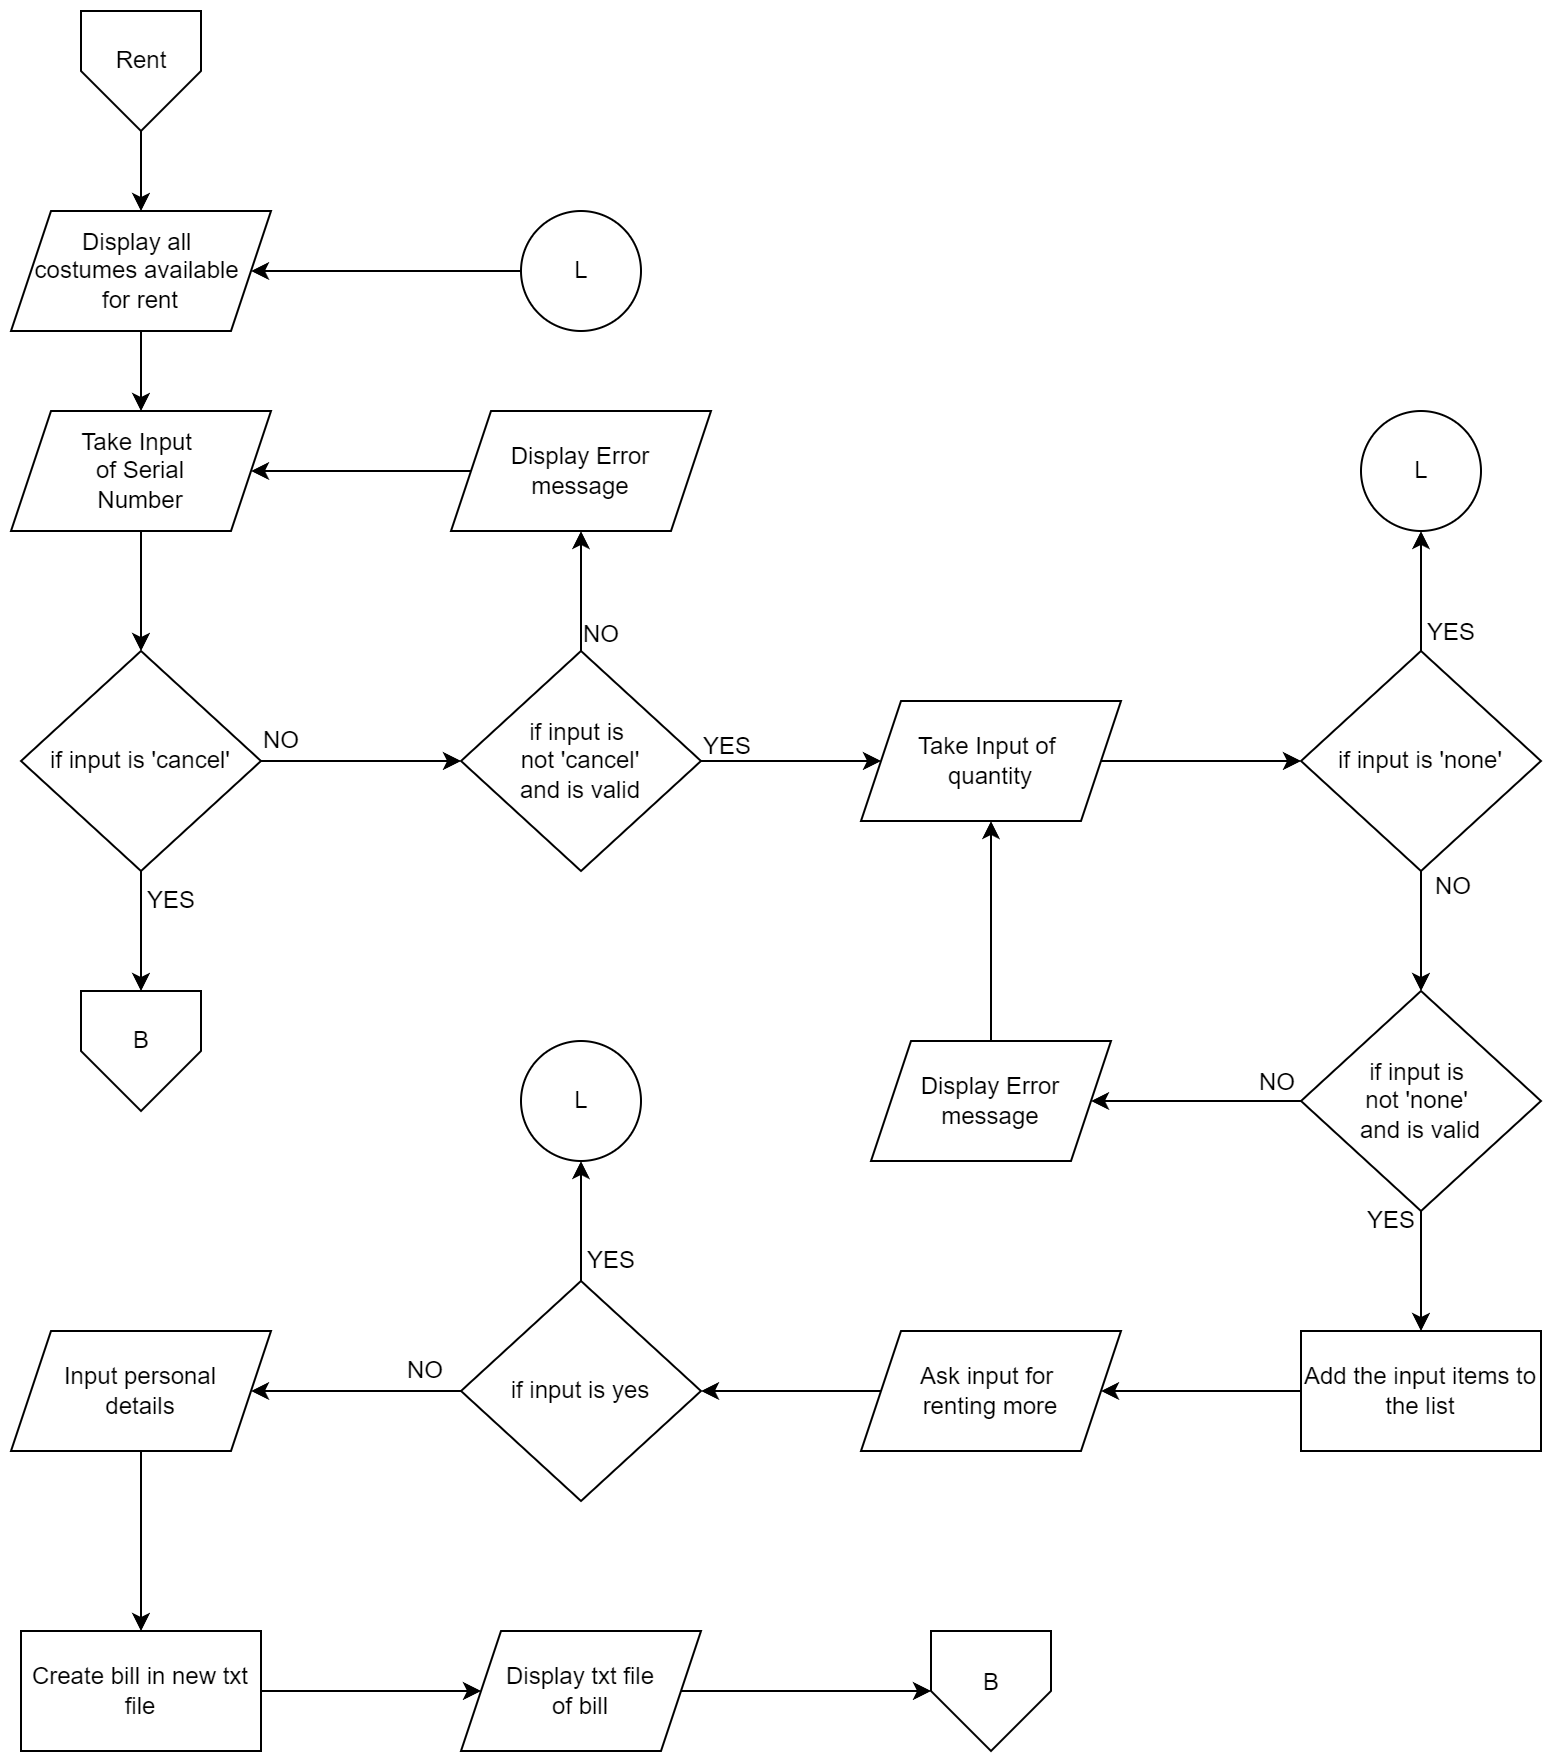

The diagram above was exported from draw.io. Its source (the exported page's mxGraphModel, read from the mxfile embedded in the PNG):
<mxGraphModel dx="1000" dy="993" grid="1" gridSize="10" guides="1" tooltips="1" connect="1" arrows="1" fold="1" page="0" pageScale="1" pageWidth="850" pageHeight="1100" math="0" shadow="0">
  <root>
    <mxCell id="0" />
    <mxCell id="1" parent="0" />
    <mxCell id="sC12xI0GLYpovAK8d8D3-1" style="edgeStyle=orthogonalEdgeStyle;rounded=0;orthogonalLoop=1;jettySize=auto;html=1;entryX=0.5;entryY=0;entryDx=0;entryDy=0;" edge="1" parent="1" target="sC12xI0GLYpovAK8d8D3-3">
      <mxGeometry relative="1" as="geometry">
        <mxPoint x="240" y="160" as="sourcePoint" />
      </mxGeometry>
    </mxCell>
    <mxCell id="sC12xI0GLYpovAK8d8D3-2" style="edgeStyle=orthogonalEdgeStyle;rounded=0;orthogonalLoop=1;jettySize=auto;html=1;exitX=0.5;exitY=1;exitDx=0;exitDy=0;entryX=0.5;entryY=0;entryDx=0;entryDy=0;" edge="1" parent="1" source="sC12xI0GLYpovAK8d8D3-3">
      <mxGeometry relative="1" as="geometry">
        <mxPoint x="240" y="300" as="targetPoint" />
      </mxGeometry>
    </mxCell>
    <mxCell id="sC12xI0GLYpovAK8d8D3-3" value="Display all&amp;nbsp;&lt;br&gt;costumes available &lt;br&gt;for rent" style="shape=parallelogram;perimeter=parallelogramPerimeter;whiteSpace=wrap;html=1;fixedSize=1;" vertex="1" parent="1">
      <mxGeometry x="175" y="200" width="130" height="60" as="geometry" />
    </mxCell>
    <mxCell id="sC12xI0GLYpovAK8d8D3-4" style="edgeStyle=orthogonalEdgeStyle;rounded=0;orthogonalLoop=1;jettySize=auto;html=1;entryX=0.5;entryY=0;entryDx=0;entryDy=0;" edge="1" parent="1" target="sC12xI0GLYpovAK8d8D3-7">
      <mxGeometry relative="1" as="geometry">
        <mxPoint x="240" y="360" as="sourcePoint" />
      </mxGeometry>
    </mxCell>
    <mxCell id="sC12xI0GLYpovAK8d8D3-5" style="edgeStyle=orthogonalEdgeStyle;rounded=0;orthogonalLoop=1;jettySize=auto;html=1;exitX=1;exitY=0.5;exitDx=0;exitDy=0;entryX=0;entryY=0.5;entryDx=0;entryDy=0;" edge="1" parent="1" source="sC12xI0GLYpovAK8d8D3-7" target="sC12xI0GLYpovAK8d8D3-48">
      <mxGeometry relative="1" as="geometry" />
    </mxCell>
    <mxCell id="sC12xI0GLYpovAK8d8D3-6" style="edgeStyle=orthogonalEdgeStyle;rounded=0;orthogonalLoop=1;jettySize=auto;html=1;entryX=0.5;entryY=0;entryDx=0;entryDy=0;" edge="1" parent="1" source="sC12xI0GLYpovAK8d8D3-7" target="sC12xI0GLYpovAK8d8D3-49">
      <mxGeometry relative="1" as="geometry" />
    </mxCell>
    <mxCell id="sC12xI0GLYpovAK8d8D3-7" value="if input is 'cancel'" style="rhombus;whiteSpace=wrap;html=1;" vertex="1" parent="1">
      <mxGeometry x="180" y="420" width="120" height="110" as="geometry" />
    </mxCell>
    <mxCell id="sC12xI0GLYpovAK8d8D3-8" style="edgeStyle=orthogonalEdgeStyle;rounded=0;orthogonalLoop=1;jettySize=auto;html=1;exitX=0.5;exitY=0;exitDx=0;exitDy=0;entryX=0.5;entryY=1;entryDx=0;entryDy=0;entryPerimeter=0;" edge="1" parent="1" source="sC12xI0GLYpovAK8d8D3-10" target="sC12xI0GLYpovAK8d8D3-53">
      <mxGeometry relative="1" as="geometry" />
    </mxCell>
    <mxCell id="sC12xI0GLYpovAK8d8D3-9" style="edgeStyle=orthogonalEdgeStyle;rounded=0;orthogonalLoop=1;jettySize=auto;html=1;" edge="1" parent="1" source="sC12xI0GLYpovAK8d8D3-10" target="sC12xI0GLYpovAK8d8D3-57">
      <mxGeometry relative="1" as="geometry" />
    </mxCell>
    <mxCell id="sC12xI0GLYpovAK8d8D3-10" value="if input is 'none'" style="rhombus;whiteSpace=wrap;html=1;" vertex="1" parent="1">
      <mxGeometry x="820" y="420" width="120" height="110" as="geometry" />
    </mxCell>
    <mxCell id="sC12xI0GLYpovAK8d8D3-11" style="edgeStyle=orthogonalEdgeStyle;rounded=0;orthogonalLoop=1;jettySize=auto;html=1;entryX=1;entryY=0.5;entryDx=0;entryDy=0;" edge="1" parent="1" source="sC12xI0GLYpovAK8d8D3-12" target="sC12xI0GLYpovAK8d8D3-39">
      <mxGeometry relative="1" as="geometry" />
    </mxCell>
    <mxCell id="sC12xI0GLYpovAK8d8D3-12" value="Display Error&lt;br&gt;message" style="shape=parallelogram;perimeter=parallelogramPerimeter;whiteSpace=wrap;html=1;fixedSize=1;" vertex="1" parent="1">
      <mxGeometry x="395" y="300" width="130" height="60" as="geometry" />
    </mxCell>
    <mxCell id="sC12xI0GLYpovAK8d8D3-13" value="NO" style="text;html=1;align=center;verticalAlign=middle;resizable=0;points=[];autosize=1;strokeColor=none;fillColor=none;" vertex="1" parent="1">
      <mxGeometry x="290" y="450" width="40" height="30" as="geometry" />
    </mxCell>
    <mxCell id="sC12xI0GLYpovAK8d8D3-14" value="YES" style="text;html=1;align=center;verticalAlign=middle;resizable=0;points=[];autosize=1;strokeColor=none;fillColor=none;" vertex="1" parent="1">
      <mxGeometry x="230" y="530" width="50" height="30" as="geometry" />
    </mxCell>
    <mxCell id="sC12xI0GLYpovAK8d8D3-15" style="edgeStyle=orthogonalEdgeStyle;rounded=0;orthogonalLoop=1;jettySize=auto;html=1;entryX=1;entryY=0.5;entryDx=0;entryDy=0;" edge="1" parent="1" source="sC12xI0GLYpovAK8d8D3-16" target="sC12xI0GLYpovAK8d8D3-43">
      <mxGeometry relative="1" as="geometry" />
    </mxCell>
    <mxCell id="sC12xI0GLYpovAK8d8D3-16" value="Add the input items to the list" style="rounded=0;whiteSpace=wrap;html=1;" vertex="1" parent="1">
      <mxGeometry x="820" y="760" width="120" height="60" as="geometry" />
    </mxCell>
    <mxCell id="sC12xI0GLYpovAK8d8D3-17" style="edgeStyle=orthogonalEdgeStyle;rounded=0;orthogonalLoop=1;jettySize=auto;html=1;entryX=0.5;entryY=1;entryDx=0;entryDy=0;" edge="1" parent="1" source="sC12xI0GLYpovAK8d8D3-18" target="sC12xI0GLYpovAK8d8D3-41">
      <mxGeometry relative="1" as="geometry" />
    </mxCell>
    <mxCell id="sC12xI0GLYpovAK8d8D3-18" value="Display Error&lt;br&gt;message" style="shape=parallelogram;perimeter=parallelogramPerimeter;whiteSpace=wrap;html=1;fixedSize=1;" vertex="1" parent="1">
      <mxGeometry x="605" y="615" width="120" height="60" as="geometry" />
    </mxCell>
    <mxCell id="sC12xI0GLYpovAK8d8D3-19" value="NO" style="text;html=1;align=center;verticalAlign=middle;resizable=0;points=[];autosize=1;strokeColor=none;fillColor=none;" vertex="1" parent="1">
      <mxGeometry x="876" y="523" width="40" height="30" as="geometry" />
    </mxCell>
    <mxCell id="sC12xI0GLYpovAK8d8D3-20" style="edgeStyle=orthogonalEdgeStyle;rounded=0;orthogonalLoop=1;jettySize=auto;html=1;entryX=0.5;entryY=1;entryDx=0;entryDy=0;entryPerimeter=0;" edge="1" parent="1" source="sC12xI0GLYpovAK8d8D3-22" target="sC12xI0GLYpovAK8d8D3-34">
      <mxGeometry relative="1" as="geometry" />
    </mxCell>
    <mxCell id="sC12xI0GLYpovAK8d8D3-21" style="edgeStyle=orthogonalEdgeStyle;rounded=0;orthogonalLoop=1;jettySize=auto;html=1;entryX=1;entryY=0.5;entryDx=0;entryDy=0;" edge="1" parent="1" source="sC12xI0GLYpovAK8d8D3-22" target="sC12xI0GLYpovAK8d8D3-45">
      <mxGeometry relative="1" as="geometry" />
    </mxCell>
    <mxCell id="sC12xI0GLYpovAK8d8D3-22" value="if input is yes" style="rhombus;whiteSpace=wrap;html=1;" vertex="1" parent="1">
      <mxGeometry x="400" y="735" width="120" height="110" as="geometry" />
    </mxCell>
    <mxCell id="sC12xI0GLYpovAK8d8D3-23" value="NO" style="text;html=1;align=center;verticalAlign=middle;resizable=0;points=[];autosize=1;strokeColor=none;fillColor=none;" vertex="1" parent="1">
      <mxGeometry x="362" y="765" width="40" height="30" as="geometry" />
    </mxCell>
    <mxCell id="sC12xI0GLYpovAK8d8D3-24" style="edgeStyle=orthogonalEdgeStyle;rounded=0;orthogonalLoop=1;jettySize=auto;html=1;entryX=0;entryY=0.5;entryDx=0;entryDy=0;" edge="1" parent="1" source="sC12xI0GLYpovAK8d8D3-25" target="sC12xI0GLYpovAK8d8D3-29">
      <mxGeometry relative="1" as="geometry" />
    </mxCell>
    <mxCell id="sC12xI0GLYpovAK8d8D3-25" value="Create bill in new txt&lt;br&gt;file" style="rounded=0;whiteSpace=wrap;html=1;" vertex="1" parent="1">
      <mxGeometry x="180" y="910" width="120" height="60" as="geometry" />
    </mxCell>
    <mxCell id="sC12xI0GLYpovAK8d8D3-26" value="YES" style="text;html=1;align=center;verticalAlign=middle;resizable=0;points=[];autosize=1;strokeColor=none;fillColor=none;" vertex="1" parent="1">
      <mxGeometry x="870" y="396" width="50" height="30" as="geometry" />
    </mxCell>
    <mxCell id="sC12xI0GLYpovAK8d8D3-27" value="YES" style="text;html=1;align=center;verticalAlign=middle;resizable=0;points=[];autosize=1;strokeColor=none;fillColor=none;" vertex="1" parent="1">
      <mxGeometry x="450" y="710" width="50" height="30" as="geometry" />
    </mxCell>
    <mxCell id="sC12xI0GLYpovAK8d8D3-28" style="edgeStyle=orthogonalEdgeStyle;rounded=0;orthogonalLoop=1;jettySize=auto;html=1;entryX=0;entryY=0.5;entryDx=0;entryDy=0;" edge="1" parent="1" source="sC12xI0GLYpovAK8d8D3-29" target="sC12xI0GLYpovAK8d8D3-32">
      <mxGeometry relative="1" as="geometry" />
    </mxCell>
    <mxCell id="sC12xI0GLYpovAK8d8D3-29" value="Display txt file&lt;br&gt;of bill" style="shape=parallelogram;perimeter=parallelogramPerimeter;whiteSpace=wrap;html=1;fixedSize=1;" vertex="1" parent="1">
      <mxGeometry x="400" y="910" width="120" height="60" as="geometry" />
    </mxCell>
    <mxCell id="sC12xI0GLYpovAK8d8D3-30" value="" style="verticalLabelPosition=bottom;verticalAlign=top;html=1;shape=offPageConnector;rounded=0;size=0.5;" vertex="1" parent="1">
      <mxGeometry x="210" y="100" width="60" height="60" as="geometry" />
    </mxCell>
    <mxCell id="sC12xI0GLYpovAK8d8D3-31" value="Rent" style="text;html=1;align=center;verticalAlign=middle;resizable=0;points=[];autosize=1;strokeColor=none;fillColor=none;" vertex="1" parent="1">
      <mxGeometry x="215" y="110" width="50" height="30" as="geometry" />
    </mxCell>
    <mxCell id="sC12xI0GLYpovAK8d8D3-32" value="" style="verticalLabelPosition=bottom;verticalAlign=top;html=1;shape=offPageConnector;rounded=0;size=0.5;" vertex="1" parent="1">
      <mxGeometry x="635" y="910" width="60" height="60" as="geometry" />
    </mxCell>
    <mxCell id="sC12xI0GLYpovAK8d8D3-33" value="B" style="text;html=1;align=center;verticalAlign=middle;resizable=0;points=[];autosize=1;strokeColor=none;fillColor=none;" vertex="1" parent="1">
      <mxGeometry x="650" y="921" width="30" height="30" as="geometry" />
    </mxCell>
    <mxCell id="sC12xI0GLYpovAK8d8D3-34" value="" style="verticalLabelPosition=bottom;verticalAlign=top;html=1;shape=mxgraph.flowchart.on-page_reference;" vertex="1" parent="1">
      <mxGeometry x="430" y="615" width="60" height="60" as="geometry" />
    </mxCell>
    <mxCell id="sC12xI0GLYpovAK8d8D3-35" value="L" style="text;html=1;align=center;verticalAlign=middle;resizable=0;points=[];autosize=1;strokeColor=none;fillColor=none;" vertex="1" parent="1">
      <mxGeometry x="445" y="630" width="30" height="30" as="geometry" />
    </mxCell>
    <mxCell id="sC12xI0GLYpovAK8d8D3-36" style="edgeStyle=orthogonalEdgeStyle;rounded=0;orthogonalLoop=1;jettySize=auto;html=1;entryX=1;entryY=0.5;entryDx=0;entryDy=0;" edge="1" parent="1" source="sC12xI0GLYpovAK8d8D3-37" target="sC12xI0GLYpovAK8d8D3-3">
      <mxGeometry relative="1" as="geometry" />
    </mxCell>
    <mxCell id="sC12xI0GLYpovAK8d8D3-37" value="" style="verticalLabelPosition=bottom;verticalAlign=top;html=1;shape=mxgraph.flowchart.on-page_reference;" vertex="1" parent="1">
      <mxGeometry x="430" y="200" width="60" height="60" as="geometry" />
    </mxCell>
    <mxCell id="sC12xI0GLYpovAK8d8D3-38" value="L" style="text;html=1;align=center;verticalAlign=middle;resizable=0;points=[];autosize=1;strokeColor=none;fillColor=none;" vertex="1" parent="1">
      <mxGeometry x="445" y="215" width="30" height="30" as="geometry" />
    </mxCell>
    <mxCell id="sC12xI0GLYpovAK8d8D3-39" value="Take Input &lt;br&gt;of Serial&lt;br&gt;Number" style="shape=parallelogram;perimeter=parallelogramPerimeter;whiteSpace=wrap;html=1;fixedSize=1;" vertex="1" parent="1">
      <mxGeometry x="175" y="300" width="130" height="60" as="geometry" />
    </mxCell>
    <mxCell id="sC12xI0GLYpovAK8d8D3-40" style="edgeStyle=orthogonalEdgeStyle;rounded=0;orthogonalLoop=1;jettySize=auto;html=1;exitX=1;exitY=0.5;exitDx=0;exitDy=0;entryX=0;entryY=0.5;entryDx=0;entryDy=0;" edge="1" parent="1" source="sC12xI0GLYpovAK8d8D3-41" target="sC12xI0GLYpovAK8d8D3-10">
      <mxGeometry relative="1" as="geometry" />
    </mxCell>
    <mxCell id="sC12xI0GLYpovAK8d8D3-41" value="Take Input of&amp;nbsp;&lt;br&gt;quantity" style="shape=parallelogram;perimeter=parallelogramPerimeter;whiteSpace=wrap;html=1;fixedSize=1;" vertex="1" parent="1">
      <mxGeometry x="600" y="445" width="130" height="60" as="geometry" />
    </mxCell>
    <mxCell id="sC12xI0GLYpovAK8d8D3-42" style="edgeStyle=orthogonalEdgeStyle;rounded=0;orthogonalLoop=1;jettySize=auto;html=1;entryX=1;entryY=0.5;entryDx=0;entryDy=0;" edge="1" parent="1" source="sC12xI0GLYpovAK8d8D3-43" target="sC12xI0GLYpovAK8d8D3-22">
      <mxGeometry relative="1" as="geometry" />
    </mxCell>
    <mxCell id="sC12xI0GLYpovAK8d8D3-43" value="Ask input for &lt;br&gt;renting more" style="shape=parallelogram;perimeter=parallelogramPerimeter;whiteSpace=wrap;html=1;fixedSize=1;" vertex="1" parent="1">
      <mxGeometry x="600" y="760" width="130" height="60" as="geometry" />
    </mxCell>
    <mxCell id="sC12xI0GLYpovAK8d8D3-44" style="edgeStyle=orthogonalEdgeStyle;rounded=0;orthogonalLoop=1;jettySize=auto;html=1;entryX=0.5;entryY=0;entryDx=0;entryDy=0;" edge="1" parent="1" source="sC12xI0GLYpovAK8d8D3-45" target="sC12xI0GLYpovAK8d8D3-25">
      <mxGeometry relative="1" as="geometry" />
    </mxCell>
    <mxCell id="sC12xI0GLYpovAK8d8D3-45" value="Input personal&lt;br&gt;details" style="shape=parallelogram;perimeter=parallelogramPerimeter;whiteSpace=wrap;html=1;fixedSize=1;" vertex="1" parent="1">
      <mxGeometry x="175" y="760" width="130" height="60" as="geometry" />
    </mxCell>
    <mxCell id="sC12xI0GLYpovAK8d8D3-46" style="edgeStyle=orthogonalEdgeStyle;rounded=0;orthogonalLoop=1;jettySize=auto;html=1;exitX=0.5;exitY=0;exitDx=0;exitDy=0;entryX=0.5;entryY=1;entryDx=0;entryDy=0;" edge="1" parent="1" source="sC12xI0GLYpovAK8d8D3-48" target="sC12xI0GLYpovAK8d8D3-12">
      <mxGeometry relative="1" as="geometry" />
    </mxCell>
    <mxCell id="sC12xI0GLYpovAK8d8D3-47" style="edgeStyle=orthogonalEdgeStyle;rounded=0;orthogonalLoop=1;jettySize=auto;html=1;exitX=1;exitY=0.5;exitDx=0;exitDy=0;entryX=0;entryY=0.5;entryDx=0;entryDy=0;" edge="1" parent="1" source="sC12xI0GLYpovAK8d8D3-48" target="sC12xI0GLYpovAK8d8D3-41">
      <mxGeometry relative="1" as="geometry" />
    </mxCell>
    <mxCell id="sC12xI0GLYpovAK8d8D3-48" value="if input is &lt;br&gt;not 'cancel'&lt;br&gt;and is valid" style="rhombus;whiteSpace=wrap;html=1;" vertex="1" parent="1">
      <mxGeometry x="400" y="420" width="120" height="110" as="geometry" />
    </mxCell>
    <mxCell id="sC12xI0GLYpovAK8d8D3-49" value="" style="verticalLabelPosition=bottom;verticalAlign=top;html=1;shape=offPageConnector;rounded=0;size=0.5;" vertex="1" parent="1">
      <mxGeometry x="210" y="590" width="60" height="60" as="geometry" />
    </mxCell>
    <mxCell id="sC12xI0GLYpovAK8d8D3-50" value="YES" style="text;html=1;align=center;verticalAlign=middle;resizable=0;points=[];autosize=1;strokeColor=none;fillColor=none;" vertex="1" parent="1">
      <mxGeometry x="508" y="453" width="50" height="30" as="geometry" />
    </mxCell>
    <mxCell id="sC12xI0GLYpovAK8d8D3-51" value="NO" style="text;html=1;align=center;verticalAlign=middle;resizable=0;points=[];autosize=1;strokeColor=none;fillColor=none;" vertex="1" parent="1">
      <mxGeometry x="450" y="397" width="40" height="30" as="geometry" />
    </mxCell>
    <mxCell id="sC12xI0GLYpovAK8d8D3-52" value="B" style="text;html=1;align=center;verticalAlign=middle;resizable=0;points=[];autosize=1;strokeColor=none;fillColor=none;" vertex="1" parent="1">
      <mxGeometry x="225" y="600" width="30" height="30" as="geometry" />
    </mxCell>
    <mxCell id="sC12xI0GLYpovAK8d8D3-53" value="" style="verticalLabelPosition=bottom;verticalAlign=top;html=1;shape=mxgraph.flowchart.on-page_reference;" vertex="1" parent="1">
      <mxGeometry x="850" y="300" width="60" height="60" as="geometry" />
    </mxCell>
    <mxCell id="sC12xI0GLYpovAK8d8D3-54" value="L" style="text;html=1;align=center;verticalAlign=middle;resizable=0;points=[];autosize=1;strokeColor=none;fillColor=none;" vertex="1" parent="1">
      <mxGeometry x="865" y="315" width="30" height="30" as="geometry" />
    </mxCell>
    <mxCell id="sC12xI0GLYpovAK8d8D3-55" style="edgeStyle=orthogonalEdgeStyle;rounded=0;orthogonalLoop=1;jettySize=auto;html=1;entryX=1;entryY=0.5;entryDx=0;entryDy=0;" edge="1" parent="1" source="sC12xI0GLYpovAK8d8D3-57" target="sC12xI0GLYpovAK8d8D3-18">
      <mxGeometry relative="1" as="geometry" />
    </mxCell>
    <mxCell id="sC12xI0GLYpovAK8d8D3-56" style="edgeStyle=orthogonalEdgeStyle;rounded=0;orthogonalLoop=1;jettySize=auto;html=1;entryX=0.5;entryY=0;entryDx=0;entryDy=0;" edge="1" parent="1" source="sC12xI0GLYpovAK8d8D3-57" target="sC12xI0GLYpovAK8d8D3-16">
      <mxGeometry relative="1" as="geometry" />
    </mxCell>
    <mxCell id="sC12xI0GLYpovAK8d8D3-57" value="if input is &lt;br&gt;not 'none' &lt;br&gt;and is valid" style="rhombus;whiteSpace=wrap;html=1;" vertex="1" parent="1">
      <mxGeometry x="820" y="590" width="120" height="110" as="geometry" />
    </mxCell>
    <mxCell id="sC12xI0GLYpovAK8d8D3-58" value="NO" style="text;html=1;align=center;verticalAlign=middle;resizable=0;points=[];autosize=1;strokeColor=none;fillColor=none;" vertex="1" parent="1">
      <mxGeometry x="788" y="621" width="40" height="30" as="geometry" />
    </mxCell>
    <mxCell id="sC12xI0GLYpovAK8d8D3-59" value="YES" style="text;html=1;align=center;verticalAlign=middle;resizable=0;points=[];autosize=1;strokeColor=none;fillColor=none;" vertex="1" parent="1">
      <mxGeometry x="840" y="690" width="50" height="30" as="geometry" />
    </mxCell>
  </root>
</mxGraphModel>